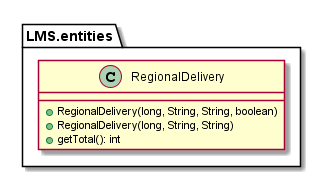

The diagram above was rendered by PlantUML. Its source (embedded in the PNG):
@startuml

    namespace LMS.entities {
        class RegionalDelivery {
            +RegionalDelivery(long, String, String, boolean)
            +RegionalDelivery(long, String, String)
            +getTotal(): int
        }
    }

@enduml